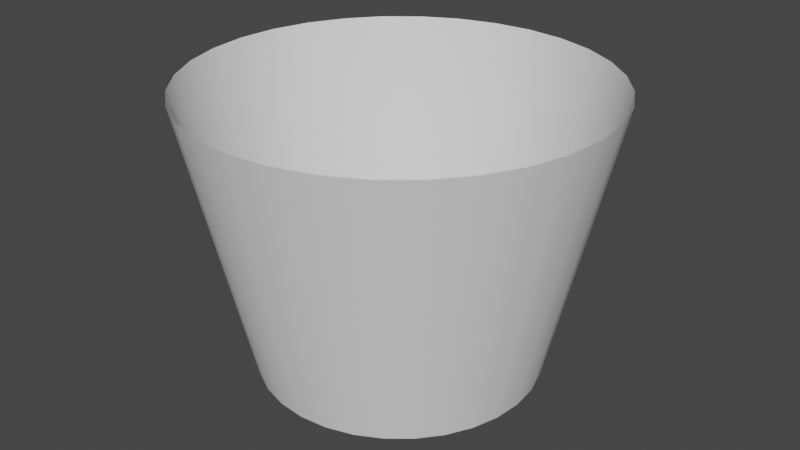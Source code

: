 # Source: cone.blend  (saved by Blender 2.90.8; exported with 4.5.12 LTS)
import bpy
from mathutils import Matrix  # noqa: F401  (used for matrix-valued properties, if any)

bpy.ops.wm.read_factory_settings(use_empty=True)
scene = bpy.context.scene
scene.name = 'Scene'

# ---- collections
col_collection = bpy.data.collections.new('Collection'); scene.collection.children.link(col_collection)

# ---- world
world_world = bpy.data.worlds.new('World'); scene.world = world_world
world_world.use_nodes = True; world_world.node_tree.nodes.clear()
_N = world_world.node_tree.nodes; _L = world_world.node_tree.links
n0 = _N.new('ShaderNodeOutputWorld'); n0.name = 'World Output'; n0.location = (300, 300)
n1 = _N.new('ShaderNodeBackground'); n1.name = 'Background'; n1.location = (10, 300)
n1.inputs[0].default_value = (0.05088, 0.05088, 0.05088, 1.0)
_L.new(n1.outputs[0], n0.inputs[0])
n0.is_active_output = True
world_world.color = (0.05088, 0.05088, 0.05088)
world_world.use_sun_shadow = False
world_world.sun_shadow_jitter_overblur = 0.0

# ---- meshes
me_cone = bpy.data.meshes.new('Cone')
me_cone.from_pydata([(0.0, 1.0, 0.0), (-5.172e-08, 1.452, 2.0), (0.1951, 0.9808, 0.0), (0.2833, 1.424, 2.0), (0.3827, 0.9239, 0.0), (0.5557, 1.342, 2.0), (0.5556, 0.8315, 0.0), (0.8068, 1.207, 2.0), (0.7071, 0.7071, 0.0), (1.027, 1.027, 2.0), (0.8315, 0.5556, 0.0), (1.207, 0.8068, 2.0), (0.9239, 0.3827, 0.0), (1.342, 0.5557, 2.0), (0.9808, 0.1951, 0.0), (1.424, 0.2833, 2.0), (1.0, 7.55e-08, 0.0), (1.452, -1.945e-08, 2.0), (0.9808, -0.1951, 0.0), (1.424, -0.2833, 2.0), (0.9239, -0.3827, 0.0), (1.342, -0.5557, 2.0), (0.8315, -0.5556, 0.0), (1.207, -0.8068, 2.0), (0.7071, -0.7071, 0.0), (1.027, -1.027, 2.0), (0.5556, -0.8315, 0.0), (0.8068, -1.207, 2.0), (0.3827, -0.9239, 0.0), (0.5557, -1.342, 2.0), (0.1951, -0.9808, 0.0), (0.2833, -1.424, 2.0), (-3.258e-07, -1.0, 0.0), (-5.249e-07, -1.452, 2.0), (-0.1951, -0.9808, 0.0), (-0.2833, -1.424, 2.0), (-0.3827, -0.9239, 0.0), (-0.5557, -1.342, 2.0), (-0.5556, -0.8315, 0.0), (-0.8068, -1.207, 2.0), (-0.7071, -0.7071, 0.0), (-1.027, -1.027, 2.0), (-0.8315, -0.5556, 0.0), (-1.207, -0.8068, 2.0), (-0.9239, -0.3827, 0.0), (-1.342, -0.5557, 2.0), (-0.9808, -0.1951, 0.0), (-1.424, -0.2833, 2.0), (-1.0, 9.656e-07, 0.0), (-1.452, 1.273e-06, 2.0), (-0.9808, 0.1951, 0.0), (-1.424, 0.2833, 2.0), (-0.9239, 0.3827, 0.0), (-1.342, 0.5557, 2.0), (-0.8315, 0.5556, 0.0), (-1.207, 0.8068, 2.0), (-0.7071, 0.7071, 0.0), (-1.027, 1.027, 2.0), (-0.5556, 0.8315, 0.0), (-0.8068, 1.207, 2.0), (-0.3827, 0.9239, 0.0), (-0.5557, 1.342, 2.0), (-0.1951, 0.9808, 0.0), (-0.2833, 1.424, 2.0)], [], [(0, 1, 3, 2), (2, 3, 5, 4), (4, 5, 7, 6), (6, 7, 9, 8), (8, 9, 11, 10), (10, 11, 13, 12), (12, 13, 15, 14), (14, 15, 17, 16), (16, 17, 19, 18), (18, 19, 21, 20), (20, 21, 23, 22), (22, 23, 25, 24), (24, 25, 27, 26), (26, 27, 29, 28), (28, 29, 31, 30), (30, 31, 33, 32), (32, 33, 35, 34), (34, 35, 37, 36), (36, 37, 39, 38), (38, 39, 41, 40), (40, 41, 43, 42), (42, 43, 45, 44), (44, 45, 47, 46), (46, 47, 49, 48), (48, 49, 51, 50), (50, 51, 53, 52), (52, 53, 55, 54), (54, 55, 57, 56), (56, 57, 59, 58), (58, 59, 61, 60), (60, 61, 63, 62), (62, 63, 1, 0)])
me_cone.polygons.foreach_set('use_smooth', [True] * 32)
_uv = me_cone.uv_layers.new(name='UVMap')
_uv.uv.foreach_set('vector', [1.0, 0.0, 1.0, 1.0, 0.9688, 1.0, 0.9688, 0.0, 0.9688, 0.0, 0.9688, 1.0, 0.9375, 1.0, 0.9375, 0.0, 0.9375, 0.0, 0.9375, 1.0, 0.9062, 1.0, 0.9062, 0.0, 0.9062, 0.0, 0.9062, 1.0, 0.875, 1.0, 0.875, 0.0, 0.875, 0.0, 0.875, 1.0, 0.8438, 1.0, 0.8438, 0.0, 0.8438, 0.0, 0.8438, 1.0, 0.8125, 1.0, 0.8125, 0.0, 0.8125, 0.0, 0.8125, 1.0, 0.7812, 1.0, 0.7812, 0.0, 0.7812, 0.0, 0.7812, 1.0, 0.75, 1.0, 0.75, 0.0, 0.75, 0.0, 0.75, 1.0, 0.7188, 1.0, 0.7188, 0.0, 0.7188, 0.0, 0.7188, 1.0, 0.6875, 1.0, 0.6875, 0.0, 0.6875, 0.0, 0.6875, 1.0, 0.6562, 1.0, 0.6562, 0.0, 0.6562, 0.0, 0.6562, 1.0, 0.625, 1.0, 0.625, 0.0, 0.625, 0.0, 0.625, 1.0, 0.5938, 1.0, 0.5938, 0.0, 0.5938, 0.0, 0.5938, 1.0, 0.5625, 1.0, 0.5625, 0.0, 0.5625, 0.0, 0.5625, 1.0, 0.5312, 1.0, 0.5312, 0.0, 0.5312, 0.0, 0.5312, 1.0, 0.5, 1.0, 0.5, 0.0, 0.5, 0.0, 0.5, 1.0, 0.4688, 1.0, 0.4688, 0.0, 0.4688, 0.0, 0.4688, 1.0, 0.4375, 1.0, 0.4375, 0.0, 0.4375, 0.0, 0.4375, 1.0, 0.4062, 1.0, 0.4062, 0.0, 0.4062, 0.0, 0.4062, 1.0, 0.375, 1.0, 0.375, 0.0, 0.375, 0.0, 0.375, 1.0, 0.3438, 1.0, 0.3438, 0.0, 0.3438, 0.0, 0.3438, 1.0, 0.3125, 1.0, 0.3125, 0.0, 0.3125, 0.0, 0.3125, 1.0, 0.2812, 1.0, 0.2812, 0.0, 0.2812, 0.0, 0.2812, 1.0, 0.25, 1.0, 0.25, 0.0, 0.25, 0.0, 0.25, 1.0, 0.2188, 1.0, 0.2188, 0.0, 0.2188, 0.0, 0.2188, 1.0, 0.1875, 1.0, 0.1875, 0.0, 0.1875, 0.0, 0.1875, 1.0, 0.1562, 1.0, 0.1562, 0.0, 0.1562, 0.0, 0.1562, 1.0, 0.125, 1.0, 0.125, 0.0, 0.125, 0.0, 0.125, 1.0, 0.09375, 1.0, 0.09375, 0.0, 0.09375, 0.0, 0.09375, 1.0, 0.0625, 1.0, 0.0625, 0.0, 0.0625, 0.0, 0.0625, 1.0, 0.03125, 1.0, 0.03125, 0.0, 0.03125, 0.0, 0.03125, 1.0, 0.0, 1.0, 0.0, 0.0])
me_cone.use_remesh_fix_poles = True
me_cone.use_remesh_preserve_attributes = False
me_cone.use_mirror_vertex_groups = False
me_cone.update()

# ---- objects
ob_cone = bpy.data.objects.new('Cone', me_cone)

# ---- transforms, parenting, visibility, modifiers, constraints
ob_cone.location = (0.0, 0.0, 0.0)
ob_cone.lineart.crease_threshold = 0.0

# ---- collection membership
col_collection.objects.link(ob_cone)

# ---- scene / render settings (as saved in the file)
scene.frame_start = 1; scene.frame_end = 250; scene.frame_set(1)
scene.render.engine = 'BLENDER_EEVEE_NEXT'
scene.cycles.use_denoising = False
scene.cycles.samples = 128
scene.cycles.sampling_pattern = 'TABULATED_SOBOL'
scene.cycles.use_adaptive_sampling = False
scene.cycles.use_light_tree = False
scene.view_settings.view_transform = 'Filmic'
bpy.context.view_layer.update()

# ---- added for rendering (the .blend has no active camera and no usable light): camera, sun
cam_auto = bpy.data.cameras.new('AutoCamera')
cam_auto.lens = 50.0
cam_auto.sensor_width = 36.0
cam_auto.clip_end = 1000.0
ob_auto_camera = bpy.data.objects.new('AutoCamera', cam_auto)
scene.collection.objects.link(ob_auto_camera)
ob_auto_camera.location = (4.22668, -5.07202, 4.38135)
ob_auto_camera.rotation_euler = (1.09748, -7.21219e-08, 0.694738)
scene.camera = ob_auto_camera
light_auto_sun = bpy.data.lights.new('AutoSun', 'SUN')
light_auto_sun.energy = 3.0
light_auto_sun.angle = 0.0523599
ob_auto_sun = bpy.data.objects.new('AutoSun', light_auto_sun)
scene.collection.objects.link(ob_auto_sun)
ob_auto_sun.rotation_euler = (0.872665, 0.174533, 0.523599)
bpy.context.view_layer.update()
